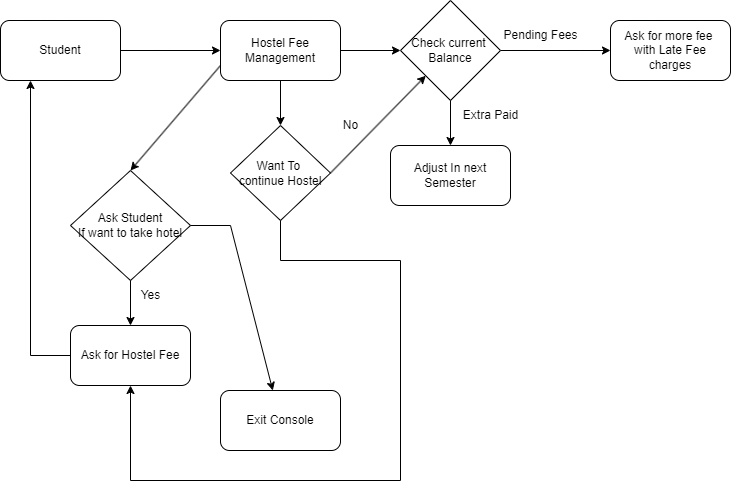

The diagram above was exported from draw.io. Its source (the exported page's mxGraphModel, read from the mxfile embedded in the PNG):
<mxGraphModel dx="1038" dy="579" grid="1" gridSize="10" guides="1" tooltips="1" connect="1" arrows="1" fold="1" page="1" pageScale="1" pageWidth="850" pageHeight="1100" math="0" shadow="0">
  <root>
    <mxCell id="0" />
    <mxCell id="1" parent="0" />
    <mxCell id="uoOFtHOPKnqc9qBv7gbu-2" value="Ask Student&lt;br&gt;If want to take hotel" style="rhombus;whiteSpace=wrap;html=1;" vertex="1" parent="1">
      <mxGeometry x="180" y="180" width="120" height="110" as="geometry" />
    </mxCell>
    <mxCell id="uoOFtHOPKnqc9qBv7gbu-5" value="" style="endArrow=classic;html=1;rounded=0;exitX=0.5;exitY=1;exitDx=0;exitDy=0;" edge="1" parent="1" source="uoOFtHOPKnqc9qBv7gbu-2">
      <mxGeometry width="50" height="50" relative="1" as="geometry">
        <mxPoint x="290" y="455" as="sourcePoint" />
        <mxPoint x="240" y="335" as="targetPoint" />
      </mxGeometry>
    </mxCell>
    <mxCell id="uoOFtHOPKnqc9qBv7gbu-6" value="Yes" style="text;html=1;align=center;verticalAlign=middle;resizable=0;points=[];autosize=1;strokeColor=none;fillColor=none;" vertex="1" parent="1">
      <mxGeometry x="240" y="290" width="40" height="30" as="geometry" />
    </mxCell>
    <mxCell id="uoOFtHOPKnqc9qBv7gbu-7" value="Ask for Hostel Fee" style="rounded=1;whiteSpace=wrap;html=1;" vertex="1" parent="1">
      <mxGeometry x="180" y="335" width="120" height="60" as="geometry" />
    </mxCell>
    <mxCell id="uoOFtHOPKnqc9qBv7gbu-8" value="Hostel Fee&lt;br&gt;Management" style="rounded=1;whiteSpace=wrap;html=1;" vertex="1" parent="1">
      <mxGeometry x="330" y="30" width="120" height="60" as="geometry" />
    </mxCell>
    <mxCell id="uoOFtHOPKnqc9qBv7gbu-11" value="" style="edgeStyle=orthogonalEdgeStyle;rounded=0;orthogonalLoop=1;jettySize=auto;html=1;" edge="1" parent="1" source="uoOFtHOPKnqc9qBv7gbu-10" target="uoOFtHOPKnqc9qBv7gbu-8">
      <mxGeometry relative="1" as="geometry" />
    </mxCell>
    <mxCell id="uoOFtHOPKnqc9qBv7gbu-10" value="Student" style="rounded=1;whiteSpace=wrap;html=1;" vertex="1" parent="1">
      <mxGeometry x="110" y="30" width="120" height="60" as="geometry" />
    </mxCell>
    <mxCell id="uoOFtHOPKnqc9qBv7gbu-19" value="" style="edgeStyle=orthogonalEdgeStyle;rounded=0;orthogonalLoop=1;jettySize=auto;html=1;" edge="1" parent="1" source="uoOFtHOPKnqc9qBv7gbu-12" target="uoOFtHOPKnqc9qBv7gbu-18">
      <mxGeometry relative="1" as="geometry" />
    </mxCell>
    <mxCell id="uoOFtHOPKnqc9qBv7gbu-12" value="Check current&amp;nbsp;&lt;br&gt;Balance" style="rhombus;whiteSpace=wrap;html=1;" vertex="1" parent="1">
      <mxGeometry x="510" y="10" width="100" height="100" as="geometry" />
    </mxCell>
    <mxCell id="uoOFtHOPKnqc9qBv7gbu-13" value="" style="endArrow=classic;html=1;rounded=0;exitX=1;exitY=0.5;exitDx=0;exitDy=0;entryX=0;entryY=0.5;entryDx=0;entryDy=0;" edge="1" parent="1" source="uoOFtHOPKnqc9qBv7gbu-8" target="uoOFtHOPKnqc9qBv7gbu-12">
      <mxGeometry width="50" height="50" relative="1" as="geometry">
        <mxPoint x="400" y="280" as="sourcePoint" />
        <mxPoint x="450" y="230" as="targetPoint" />
      </mxGeometry>
    </mxCell>
    <mxCell id="uoOFtHOPKnqc9qBv7gbu-15" value="Adjust In next Semester" style="rounded=1;whiteSpace=wrap;html=1;" vertex="1" parent="1">
      <mxGeometry x="500" y="155" width="120" height="60" as="geometry" />
    </mxCell>
    <mxCell id="uoOFtHOPKnqc9qBv7gbu-16" value="" style="endArrow=classic;html=1;rounded=0;exitX=0.5;exitY=1;exitDx=0;exitDy=0;" edge="1" parent="1" source="uoOFtHOPKnqc9qBv7gbu-12" target="uoOFtHOPKnqc9qBv7gbu-15">
      <mxGeometry width="50" height="50" relative="1" as="geometry">
        <mxPoint x="400" y="280" as="sourcePoint" />
        <mxPoint x="450" y="230" as="targetPoint" />
      </mxGeometry>
    </mxCell>
    <mxCell id="uoOFtHOPKnqc9qBv7gbu-17" value="Extra Paid" style="text;html=1;align=center;verticalAlign=middle;resizable=0;points=[];autosize=1;strokeColor=none;fillColor=none;" vertex="1" parent="1">
      <mxGeometry x="560" y="110" width="80" height="30" as="geometry" />
    </mxCell>
    <mxCell id="uoOFtHOPKnqc9qBv7gbu-18" value="Ask for more fee&amp;nbsp;&lt;br&gt;with Late Fee charges" style="rounded=1;whiteSpace=wrap;html=1;" vertex="1" parent="1">
      <mxGeometry x="720" y="30" width="120" height="60" as="geometry" />
    </mxCell>
    <mxCell id="uoOFtHOPKnqc9qBv7gbu-20" value="Pending Fees" style="text;html=1;align=center;verticalAlign=middle;resizable=0;points=[];autosize=1;strokeColor=none;fillColor=none;" vertex="1" parent="1">
      <mxGeometry x="600" y="30" width="100" height="30" as="geometry" />
    </mxCell>
    <mxCell id="uoOFtHOPKnqc9qBv7gbu-21" value="" style="endArrow=classic;html=1;rounded=0;exitX=0;exitY=0.5;exitDx=0;exitDy=0;entryX=0.25;entryY=1;entryDx=0;entryDy=0;" edge="1" parent="1" source="uoOFtHOPKnqc9qBv7gbu-7" target="uoOFtHOPKnqc9qBv7gbu-10">
      <mxGeometry width="50" height="50" relative="1" as="geometry">
        <mxPoint x="400" y="250" as="sourcePoint" />
        <mxPoint x="450" y="200" as="targetPoint" />
        <Array as="points">
          <mxPoint x="140" y="365" />
        </Array>
      </mxGeometry>
    </mxCell>
    <mxCell id="uoOFtHOPKnqc9qBv7gbu-22" value="" style="endArrow=classic;html=1;rounded=0;exitX=0;exitY=0.75;exitDx=0;exitDy=0;entryX=0.5;entryY=0;entryDx=0;entryDy=0;" edge="1" parent="1" source="uoOFtHOPKnqc9qBv7gbu-8" target="uoOFtHOPKnqc9qBv7gbu-2">
      <mxGeometry width="50" height="50" relative="1" as="geometry">
        <mxPoint x="400" y="250" as="sourcePoint" />
        <mxPoint x="450" y="200" as="targetPoint" />
      </mxGeometry>
    </mxCell>
    <mxCell id="uoOFtHOPKnqc9qBv7gbu-23" value="Want To &lt;br&gt;continue Hostel" style="rhombus;whiteSpace=wrap;html=1;" vertex="1" parent="1">
      <mxGeometry x="340" y="135" width="100" height="95" as="geometry" />
    </mxCell>
    <mxCell id="uoOFtHOPKnqc9qBv7gbu-24" value="" style="endArrow=classic;html=1;rounded=0;exitX=0.5;exitY=1;exitDx=0;exitDy=0;entryX=0.5;entryY=0;entryDx=0;entryDy=0;" edge="1" parent="1" source="uoOFtHOPKnqc9qBv7gbu-8" target="uoOFtHOPKnqc9qBv7gbu-23">
      <mxGeometry width="50" height="50" relative="1" as="geometry">
        <mxPoint x="400" y="240" as="sourcePoint" />
        <mxPoint x="450" y="190" as="targetPoint" />
      </mxGeometry>
    </mxCell>
    <mxCell id="uoOFtHOPKnqc9qBv7gbu-26" value="" style="endArrow=classic;html=1;rounded=0;exitX=1;exitY=0.5;exitDx=0;exitDy=0;" edge="1" parent="1" source="uoOFtHOPKnqc9qBv7gbu-23" target="uoOFtHOPKnqc9qBv7gbu-12">
      <mxGeometry width="50" height="50" relative="1" as="geometry">
        <mxPoint x="400" y="240" as="sourcePoint" />
        <mxPoint x="450" y="190" as="targetPoint" />
      </mxGeometry>
    </mxCell>
    <mxCell id="uoOFtHOPKnqc9qBv7gbu-27" value="No" style="text;html=1;align=center;verticalAlign=middle;resizable=0;points=[];autosize=1;strokeColor=none;fillColor=none;" vertex="1" parent="1">
      <mxGeometry x="440" y="120" width="40" height="30" as="geometry" />
    </mxCell>
    <mxCell id="uoOFtHOPKnqc9qBv7gbu-28" value="Exit Console" style="rounded=1;whiteSpace=wrap;html=1;" vertex="1" parent="1">
      <mxGeometry x="330" y="400" width="120" height="60" as="geometry" />
    </mxCell>
    <mxCell id="uoOFtHOPKnqc9qBv7gbu-29" value="" style="endArrow=classic;html=1;rounded=0;exitX=1;exitY=0.5;exitDx=0;exitDy=0;" edge="1" parent="1" source="uoOFtHOPKnqc9qBv7gbu-2" target="uoOFtHOPKnqc9qBv7gbu-28">
      <mxGeometry width="50" height="50" relative="1" as="geometry">
        <mxPoint x="400" y="240" as="sourcePoint" />
        <mxPoint x="450" y="190" as="targetPoint" />
        <Array as="points">
          <mxPoint x="340" y="235" />
        </Array>
      </mxGeometry>
    </mxCell>
    <mxCell id="uoOFtHOPKnqc9qBv7gbu-31" value="" style="endArrow=classic;html=1;rounded=0;exitX=0.5;exitY=1;exitDx=0;exitDy=0;entryX=0.5;entryY=1;entryDx=0;entryDy=0;" edge="1" parent="1" source="uoOFtHOPKnqc9qBv7gbu-23" target="uoOFtHOPKnqc9qBv7gbu-7">
      <mxGeometry width="50" height="50" relative="1" as="geometry">
        <mxPoint x="400" y="240" as="sourcePoint" />
        <mxPoint x="450" y="190" as="targetPoint" />
        <Array as="points">
          <mxPoint x="390" y="270" />
          <mxPoint x="510" y="270" />
          <mxPoint x="510" y="490" />
          <mxPoint x="240" y="490" />
        </Array>
      </mxGeometry>
    </mxCell>
  </root>
</mxGraphModel>